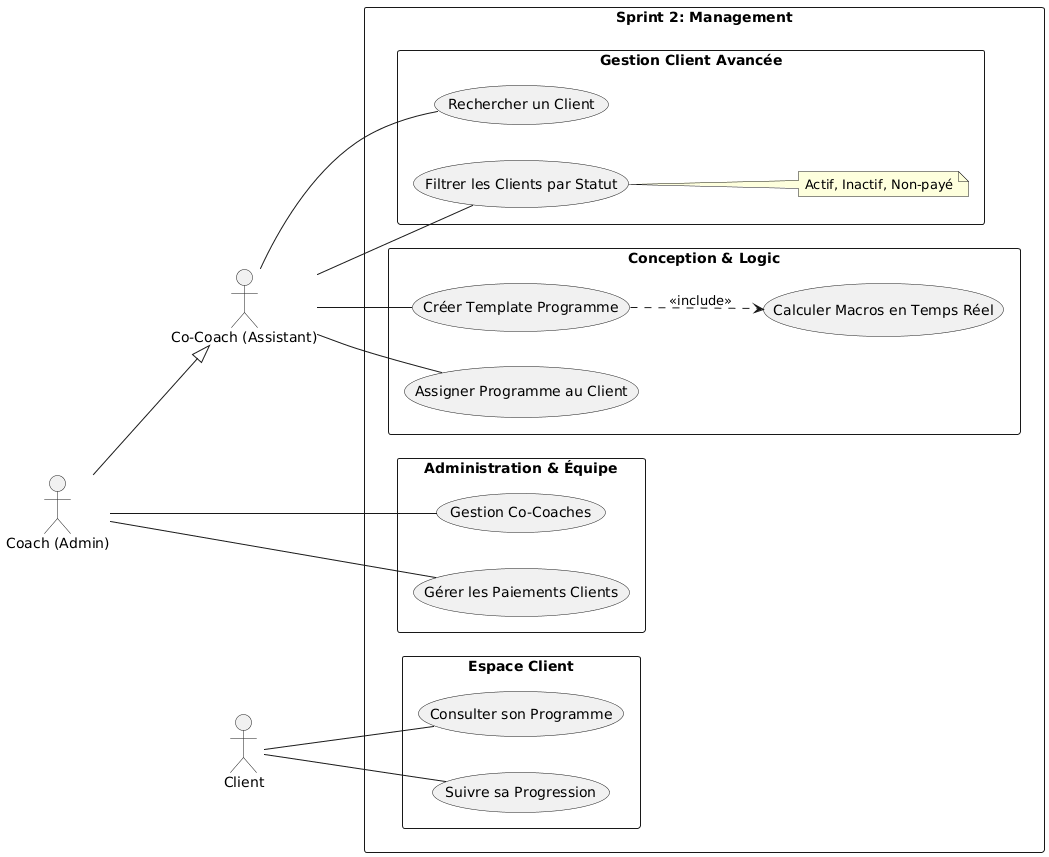

The diagram above was rendered by PlantUML. Its source (embedded in the PNG):
@startuml
left to right direction
skinparam packageStyle rectangle

actor "Coach (Admin)" as Coach
actor "Co-Coach (Assistant)" as Staff
actor "Client" as Client

' الإرث: المساعد كيدير خدمة الكوتش ولكن الكوتش عندو صلاحيات زايدة (الفلوس)
Coach --|> Staff

rectangle "Sprint 2: Management" {
  
  package "Administration & Équipe" {
    (Gestion Co-Coaches) as (UC_Staff)
    (Gérer les Paiements Clients) as (UC_Pay)
  }
  
  package "Gestion Client Avancée" {
    (Rechercher un Client) as (UC_Search)
    (Filtrer les Clients par Statut) as (UC_Filter)
    note right of (UC_Filter) : Actif, Inactif, Non-payé
  }
  
  package "Conception & Logic" {
    (Créer Template Programme) as (T1)
    (Calculer Macros en Temps Réel) as (T3)
    (Assigner Programme au Client) as (A1)
    
    (T1) ..> (T3) : <<include>>
  }

  package "Espace Client" {
    (Consulter son Programme) as (V1)
    (Suivre sa Progression) as (V2)
  }

  ' صلاحيات الكوتش (المدير) فقط
  Coach -- (UC_Staff)
  Coach -- (UC_Pay)

  ' صلاحيات المساعد (والكوتش كذلك)
  Staff -- (UC_Search)
  Staff -- (UC_Filter)
  Staff -- (T1)
  Staff -- (A1)
  
  ' الزبون
  Client -- (V1)
  Client -- (V2)
}
@enduml